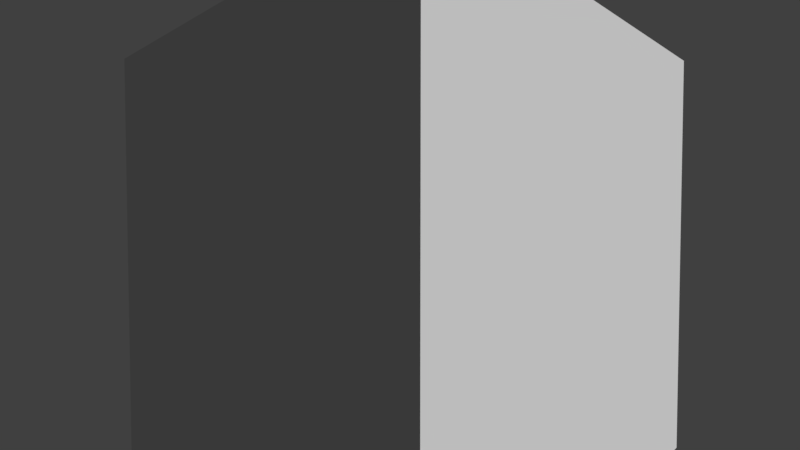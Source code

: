 # Source: equitable.blend  (saved by Blender 2.77.0; exported with 4.5.12 LTS)
import bpy
from mathutils import Matrix  # noqa: F401  (used for matrix-valued properties, if any)

bpy.ops.wm.read_factory_settings(use_empty=True)
scene = bpy.context.scene
scene.name = 'Scene'

# ---- collections
col_collection_5 = bpy.data.collections.new('Collection 5'); scene.collection.children.link(col_collection_5)

# ---- world
world_world = bpy.data.worlds.new('World'); scene.world = world_world
world_world.color = (0.05088, 0.05088, 0.05088)
world_world.use_sun_shadow = False
world_world.sun_shadow_jitter_overblur = 0.0
world_world.cycles.sampling_method = 'MANUAL'

# ---- cameras
cam_camera = bpy.data.cameras.new('Camera')
cam_camera.clip_end = 100.0
cam_camera.lens = 20.56
cam_camera.sensor_width = 32.0
cam_camera.sensor_height = 18.0
cam_camera.display_size = 2.0
cam_camera.dof.focus_distance = 0.0
cam_camera.dof.aperture_fstop = 128.0
cam_camera.dof.aperture_blades = 6

# ---- meshes
me_cube = bpy.data.meshes.new('Cube')
me_cube.from_pydata([(-1.0, -1.0, -1.0), (-1.0, -1.0, 1.0), (-1.0, 1.0, -1.0), (-1.0, 1.0, 1.0), (1.0, -1.0, -1.0), (1.0, -1.0, 1.0), (1.0, 1.0, -1.0), (1.0, 1.0, 1.0)], [], [(1, 3, 2, 0), (3, 7, 6, 2), (7, 5, 4, 6), (5, 1, 0, 4), (0, 2, 6, 4), (5, 7, 3, 1)])
me_cube.use_remesh_preserve_volume = False
me_cube.use_remesh_preserve_attributes = False
me_cube.use_mirror_vertex_groups = False
me_cube.update()

# ---- objects
ob_cube = bpy.data.objects.new('Cube', me_cube)
ob_camera = bpy.data.objects.new('Camera', cam_camera)

# ---- transforms, parenting, visibility, modifiers, constraints
ob_cube.location = (0.0, 0.0, 1.0)
ob_cube.lineart.crease_threshold = 0.0
ob_camera.location = (-1.901, -1.811, 1.256)
ob_camera.rotation_euler = (1.536, 1.755e-05, -0.798)
ob_camera.lineart.crease_threshold = 0.0

# ---- collection membership
col_collection_5.objects.link(ob_cube)
col_collection_5.objects.link(ob_camera)

# ---- scene / render settings (as saved in the file)
scene.camera = ob_camera
scene.frame_start = 1; scene.frame_end = 250; scene.frame_set(128)
scene.render.engine = 'BLENDER_EEVEE_NEXT'
scene.render.resolution_percentage = 50
scene.render.dither_intensity = 0.0
scene.cycles.use_denoising = False
scene.cycles.samples = 128
scene.cycles.sampling_pattern = 'TABULATED_SOBOL'
scene.cycles.light_sampling_threshold = 0.0
scene.cycles.use_adaptive_sampling = False
scene.cycles.use_light_tree = False
scene.cycles.blur_glossy = 0.0
scene.cycles.sample_clamp_indirect = 0.0
scene.view_settings.view_transform = 'Standard'
bpy.context.view_layer.update()

# ---- added for rendering (the .blend has no usable light): sun
light_auto_sun = bpy.data.lights.new('AutoSun', 'SUN')
light_auto_sun.energy = 3.0
light_auto_sun.angle = 0.0523599
ob_auto_sun = bpy.data.objects.new('AutoSun', light_auto_sun)
scene.collection.objects.link(ob_auto_sun)
ob_auto_sun.rotation_euler = (0.872665, 0.174533, 0.523599)
bpy.context.view_layer.update()
